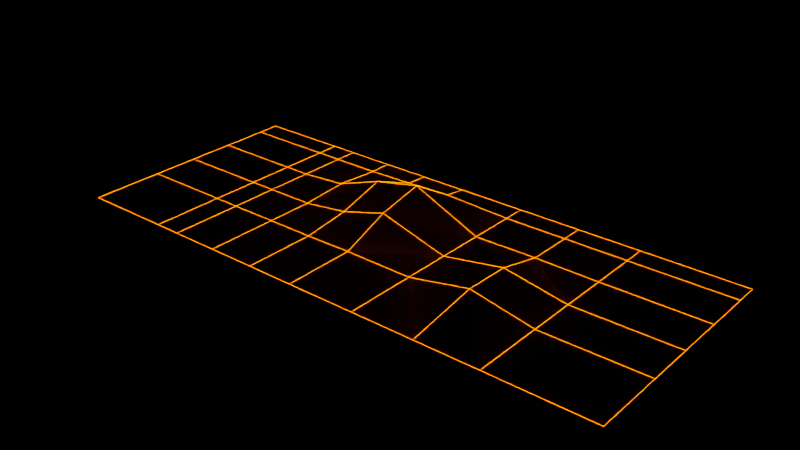 # Source: desert-car.blend  (saved by Blender 3.2.0; exported with 4.5.12 LTS)
import bpy
from mathutils import Matrix  # noqa: F401  (used for matrix-valued properties, if any)

bpy.ops.wm.read_factory_settings(use_empty=True)
scene = bpy.context.scene
scene.name = 'DESERT'

# ---- materials (node trees are filled in below, after node groups)
mat_desert = bpy.data.materials.new('DESERT')
mat_desert.use_backface_culling = True
mat_desert.use_transparent_shadow = False
mat_wireframe = bpy.data.materials.new('WIREFRAME')
mat_wireframe.use_transparent_shadow = False

# ---- material node trees
mat_desert.use_nodes = True; mat_desert.node_tree.nodes.clear()
_N = mat_desert.node_tree.nodes; _L = mat_desert.node_tree.links
n0 = _N.new('ShaderNodeBsdfPrincipled'); n0.name = 'Principled BSDF'; n0.location = (10, 300)
n0.distribution = 'GGX'
n0.subsurface_method = 'RANDOM_WALK_SKIN'
n0.inputs[0].default_value = (0.2667, 0.138, 0.01935, 1.0)
n0.inputs[2].default_value = 1.0
n0.inputs[3].default_value = 1.45
n0.inputs[14].default_value = (0.6333, 0.569, 0.5097, 1.0)
n0.inputs[27].default_value = (0.0, 0.0, 0.0, 1.0)
n0.inputs[28].default_value = 1.0
n1 = _N.new('ShaderNodeOutputMaterial'); n1.name = 'Material Output'; n1.location = (300, 300)
_L.new(n0.outputs[0], n1.inputs[0])
n1.is_active_output = True
mat_wireframe.use_nodes = True; mat_wireframe.node_tree.nodes.clear()
_N = mat_wireframe.node_tree.nodes; _L = mat_wireframe.node_tree.links
n0 = _N.new('ShaderNodeBsdfPrincipled'); n0.name = 'Principled BSDF'; n0.location = (10, 300)
n0.distribution = 'GGX'
n0.subsurface_method = 'RANDOM_WALK_SKIN'
n0.inputs[0].default_value = (0.8, 0.1064, 0.0, 1.0)
n0.inputs[2].default_value = 0.2
n0.inputs[3].default_value = 1.45
n0.inputs[14].default_value = (0.9, 0.5532, 0.5, 1.0)
n0.inputs[27].default_value = (1.0, 0.146, 0.0, 1.0)
n0.inputs[28].default_value = 23.6
n1 = _N.new('ShaderNodeOutputMaterial'); n1.name = 'Material Output'; n1.location = (300, 300)
_L.new(n0.outputs[0], n1.inputs[0])
n1.is_active_output = True

# ---- meshes
me_desert = bpy.data.meshes.new('DESERT')
me_desert.from_pydata([(-500.0, -500.0, 0.0), (500.0, -500.0, 0.0), (-500.0, 500.0, 0.0), (500.0, 500.0, 0.0), (-500.0, 403.1, 0.0), (-500.0, 203.1, 0.0), (-500.0, 3.101, 0.0), (-500.0, -196.9, 0.0), (500.0, -196.9, 0.2444), (500.0, 3.101, 0.5469), (500.0, 203.1, 0.0), (500.0, 403.1, 0.0), (-389.5, -500.0, 0.0), (-189.5, -500.0, 0.0), (10.47, -500.0, 0.0), (210.5, -500.0, 0.0), (210.5, 500.0, 0.0), (10.47, 500.0, 0.0), (-189.5, 500.0, 0.0), (-389.5, 500.0, 0.0), (210.5, -196.9, 2.856), (10.47, -196.9, 0.0), (-189.5, -196.9, 0.0), (-389.5, -196.9, 0.0), (210.5, 3.101, 83.04), (10.47, 3.101, 26.29), (-189.5, 3.101, 0.0), (-389.5, 3.101, 0.0), (210.5, 203.1, 125.2), (10.47, 203.1, 84.4), (-189.5, 203.1, 14.28), (-389.5, 203.1, 0.0), (210.5, 403.1, 12.17), (10.47, 403.1, 5.396), (-189.5, 403.1, 0.0), (-389.5, 403.1, 0.0), (1031.0, -500.0, 0.0), (1031.0, 500.0, 0.0), (1031.0, -196.9, 0.08625), (1031.0, 3.101, 0.008234), (1031.0, 203.1, 0.0), (1031.0, 403.1, 0.0), (765.3, 403.1, 0.0), (765.3, 500.0, 0.0), (765.3, 203.1, 2.676), (765.3, -196.9, 53.12), (765.3, 3.101, 47.57), (765.3, -500.0, 0.0), (1466.0, -500.0, 0.0), (1466.0, 500.0, 0.0), (1466.0, -196.9, 0.08625), (1466.0, 3.101, 0.008234), (1466.0, 203.1, 0.0), (1466.0, 403.1, 0.0), (-874.2, -500.0, 0.0), (-874.2, 500.0, 0.0), (-874.2, 403.1, 0.0), (-874.2, 203.1, 0.0), (-874.2, 3.101, 0.0), (-874.2, -196.9, 0.0)], [], [(32, 11, 3, 16), (15, 1, 8, 20), (20, 8, 9, 24), (24, 9, 10, 28), (28, 10, 11, 32), (5, 31, 35, 4), (31, 30, 34, 35), (30, 29, 33, 34), (29, 28, 32, 33), (6, 27, 31, 5), (27, 26, 30, 31), (26, 25, 29, 30), (25, 24, 28, 29), (7, 23, 27, 6), (23, 22, 26, 27), (22, 21, 25, 26), (21, 20, 24, 25), (0, 12, 23, 7), (12, 13, 22, 23), (13, 14, 21, 22), (14, 15, 20, 21), (4, 35, 19, 2), (35, 34, 18, 19), (34, 33, 17, 18), (33, 32, 16, 17), (43, 42, 41, 37), (42, 44, 40, 41), (46, 45, 38, 39), (44, 46, 39, 40), (45, 47, 36, 38), (8, 1, 47, 45), (10, 9, 46, 44), (9, 8, 45, 46), (11, 10, 44, 42), (3, 11, 42, 43), (41, 40, 52, 53), (39, 38, 50, 51), (37, 41, 53, 49), (40, 39, 51, 52), (38, 36, 48, 50), (4, 2, 55, 56), (0, 7, 59, 54), (7, 6, 58, 59), (5, 4, 56, 57), (6, 5, 57, 58)])
_uv = me_desert.uv_layers.new(name='UVMap')
_uv.uv.foreach_set('vector', [0.7105, 0.9031, 1.0, 0.9031, 1.0, 1.0, 0.7105, 1.0, 0.7105, 0.0, 1.0, 0.0, 1.0, 0.3031, 0.7105, 0.3031, 0.7105, 0.3031, 1.0, 0.3031, 1.0, 0.5031, 0.7105, 0.5031, 0.7105, 0.5031, 1.0, 0.5031, 1.0, 0.7031, 0.7105, 0.7031, 0.7105, 0.7031, 1.0, 0.7031, 1.0, 0.9031, 0.7105, 0.9031, 0.0, 0.7031, 0.1105, 0.7031, 0.1105, 0.9031, 0.0, 0.9031, 0.1105, 0.7031, 0.3105, 0.7031, 0.3105, 0.9031, 0.1105, 0.9031, 0.3105, 0.7031, 0.5105, 0.7031, 0.5105, 0.9031, 0.3105, 0.9031, 0.5105, 0.7031, 0.7105, 0.7031, 0.7105, 0.9031, 0.5105, 0.9031, 0.0, 0.5031, 0.1105, 0.5031, 0.1105, 0.7031, 0.0, 0.7031, 0.1105, 0.5031, 0.3105, 0.5031, 0.3105, 0.7031, 0.1105, 0.7031, 0.3105, 0.5031, 0.5105, 0.5031, 0.5105, 0.7031, 0.3105, 0.7031, 0.5105, 0.5031, 0.7105, 0.5031, 0.7105, 0.7031, 0.5105, 0.7031, 0.0, 0.3031, 0.1105, 0.3031, 0.1105, 0.5031, 0.0, 0.5031, 0.1105, 0.3031, 0.3105, 0.3031, 0.3105, 0.5031, 0.1105, 0.5031, 0.3105, 0.3031, 0.5105, 0.3031, 0.5105, 0.5031, 0.3105, 0.5031, 0.5105, 0.3031, 0.7105, 0.3031, 0.7105, 0.5031, 0.5105, 0.5031, 0.0, 0.0, 0.1105, 0.0, 0.1105, 0.3031, 0.0, 0.3031, 0.1105, 0.0, 0.3105, 0.0, 0.3105, 0.3031, 0.1105, 0.3031, 0.3105, 0.0, 0.5105, 0.0, 0.5105, 0.3031, 0.3105, 0.3031, 0.5105, 0.0, 0.7105, 0.0, 0.7105, 0.3031, 0.5105, 0.3031, 0.0, 0.9031, 0.1105, 0.9031, 0.1105, 1.0, 0.0, 1.0, 0.1105, 0.9031, 0.3105, 0.9031, 0.3105, 1.0, 0.1105, 1.0, 0.3105, 0.9031, 0.5105, 0.9031, 0.5105, 1.0, 0.3105, 1.0, 0.5105, 0.9031, 0.7105, 0.9031, 0.7105, 1.0, 0.5105, 1.0, 1.0, 1.0, 1.0, 0.9031, 1.0, 0.9031, 1.0, 1.0, 1.0, 0.9031, 1.0, 0.7031, 1.0, 0.7031, 1.0, 0.9031, 1.0, 0.5031, 1.0, 0.3031, 1.0, 0.3031, 1.0, 0.5031, 1.0, 0.7031, 1.0, 0.5031, 1.0, 0.5031, 1.0, 0.7031, 1.0, 0.3031, 1.0, 0.0, 1.0, 0.0, 1.0, 0.3031, 1.0, 0.3031, 1.0, 0.0, 1.0, 0.0, 1.0, 0.3031, 1.0, 0.7031, 1.0, 0.5031, 1.0, 0.5031, 1.0, 0.7031, 1.0, 0.5031, 1.0, 0.3031, 1.0, 0.3031, 1.0, 0.5031, 1.0, 0.9031, 1.0, 0.7031, 1.0, 0.7031, 1.0, 0.9031, 1.0, 1.0, 1.0, 0.9031, 1.0, 0.9031, 1.0, 1.0, 1.0, 0.9031, 1.0, 0.7031, 1.0, 0.7031, 1.0, 0.9031, 1.0, 0.5031, 1.0, 0.3031, 1.0, 0.3031, 1.0, 0.5031, 1.0, 1.0, 1.0, 0.9031, 1.0, 0.9031, 1.0, 1.0, 1.0, 0.7031, 1.0, 0.5031, 1.0, 0.5031, 1.0, 0.7031, 1.0, 0.3031, 1.0, 0.0, 1.0, 0.0, 1.0, 0.3031, 0.0, 0.9031, 0.0, 1.0, 0.0, 1.0, 0.0, 0.9031, 0.0, 0.0, 0.0, 0.3031, 0.0, 0.3031, 0.0, 0.0, 0.0, 0.3031, 0.0, 0.5031, 0.0, 0.5031, 0.0, 0.3031, 0.0, 0.7031, 0.0, 0.9031, 0.0, 0.9031, 0.0, 0.7031, 0.0, 0.5031, 0.0, 0.7031, 0.0, 0.7031, 0.0, 0.5031])
me_desert.materials.append(mat_desert)
me_desert.use_remesh_fix_poles = True
me_desert.use_remesh_preserve_attributes = False
me_desert.update()
me_desert_004 = bpy.data.meshes.new('DESERT.004')
me_desert_004.from_pydata([(-500.0, -500.0, 0.0), (500.0, -500.0, 0.0), (-500.0, 500.0, 0.0), (500.0, 500.0, 0.0), (-500.0, 403.1, 0.0), (-500.0, 203.1, 0.0), (-500.0, 3.101, 0.0), (-500.0, -196.9, 0.0), (500.0, -196.9, 0.2444), (500.0, 3.101, 0.5469), (500.0, 203.1, 0.0), (500.0, 403.1, 0.0), (-389.5, -500.0, 0.0), (-189.5, -500.0, 0.0), (10.47, -500.0, 0.0), (210.5, -500.0, 0.0), (210.5, 500.0, 0.0), (10.47, 500.0, 0.0), (-189.5, 500.0, 0.0), (-389.5, 500.0, 0.0), (210.5, -196.9, 2.856), (10.47, -196.9, 0.0), (-189.5, -196.9, 0.0), (-389.5, -196.9, 0.0), (210.5, 3.101, 83.04), (10.47, 3.101, 26.29), (-189.5, 3.101, 0.0), (-389.5, 3.101, 0.0), (210.5, 203.1, 125.2), (10.47, 203.1, 84.4), (-189.5, 203.1, 14.28), (-389.5, 203.1, 0.0), (210.5, 403.1, 12.17), (10.47, 403.1, 5.396), (-189.5, 403.1, 0.0), (-389.5, 403.1, 0.0), (1031.0, -500.0, 0.0), (1031.0, 500.0, 0.0), (1031.0, -196.9, 0.08625), (1031.0, 3.101, 0.008234), (1031.0, 203.1, 0.0), (1031.0, 403.1, 0.0), (765.3, 403.1, 0.0), (765.3, 500.0, 0.0), (765.3, 203.1, 2.676), (765.3, -196.9, 53.12), (765.3, 3.101, 47.57), (765.3, -500.0, 0.0), (1466.0, -500.0, 0.0), (1466.0, 500.0, 0.0), (1466.0, -196.9, 0.08625), (1466.0, 3.101, 0.008234), (1466.0, 203.1, 0.0), (1466.0, 403.1, 0.0), (-874.2, -500.0, 0.0), (-874.2, 500.0, 0.0), (-874.2, 403.1, 0.0), (-874.2, 203.1, 0.0), (-874.2, 3.101, 0.0), (-874.2, -196.9, 0.0)], [], [(32, 11, 3, 16), (15, 1, 8, 20), (20, 8, 9, 24), (24, 9, 10, 28), (28, 10, 11, 32), (5, 31, 35, 4), (31, 30, 34, 35), (30, 29, 33, 34), (29, 28, 32, 33), (6, 27, 31, 5), (27, 26, 30, 31), (26, 25, 29, 30), (25, 24, 28, 29), (7, 23, 27, 6), (23, 22, 26, 27), (22, 21, 25, 26), (21, 20, 24, 25), (0, 12, 23, 7), (12, 13, 22, 23), (13, 14, 21, 22), (14, 15, 20, 21), (4, 35, 19, 2), (35, 34, 18, 19), (34, 33, 17, 18), (33, 32, 16, 17), (43, 42, 41, 37), (42, 44, 40, 41), (46, 45, 38, 39), (44, 46, 39, 40), (45, 47, 36, 38), (8, 1, 47, 45), (10, 9, 46, 44), (9, 8, 45, 46), (11, 10, 44, 42), (3, 11, 42, 43), (41, 40, 52, 53), (39, 38, 50, 51), (37, 41, 53, 49), (40, 39, 51, 52), (38, 36, 48, 50), (4, 2, 55, 56), (0, 7, 59, 54), (7, 6, 58, 59), (5, 4, 56, 57), (6, 5, 57, 58)])
_uv = me_desert_004.uv_layers.new(name='UVMap')
_uv.uv.foreach_set('vector', [0.7105, 0.9031, 1.0, 0.9031, 1.0, 1.0, 0.7105, 1.0, 0.7105, 0.0, 1.0, 0.0, 1.0, 0.3031, 0.7105, 0.3031, 0.7105, 0.3031, 1.0, 0.3031, 1.0, 0.5031, 0.7105, 0.5031, 0.7105, 0.5031, 1.0, 0.5031, 1.0, 0.7031, 0.7105, 0.7031, 0.7105, 0.7031, 1.0, 0.7031, 1.0, 0.9031, 0.7105, 0.9031, 0.0, 0.7031, 0.1105, 0.7031, 0.1105, 0.9031, 0.0, 0.9031, 0.1105, 0.7031, 0.3105, 0.7031, 0.3105, 0.9031, 0.1105, 0.9031, 0.3105, 0.7031, 0.5105, 0.7031, 0.5105, 0.9031, 0.3105, 0.9031, 0.5105, 0.7031, 0.7105, 0.7031, 0.7105, 0.9031, 0.5105, 0.9031, 0.0, 0.5031, 0.1105, 0.5031, 0.1105, 0.7031, 0.0, 0.7031, 0.1105, 0.5031, 0.3105, 0.5031, 0.3105, 0.7031, 0.1105, 0.7031, 0.3105, 0.5031, 0.5105, 0.5031, 0.5105, 0.7031, 0.3105, 0.7031, 0.5105, 0.5031, 0.7105, 0.5031, 0.7105, 0.7031, 0.5105, 0.7031, 0.0, 0.3031, 0.1105, 0.3031, 0.1105, 0.5031, 0.0, 0.5031, 0.1105, 0.3031, 0.3105, 0.3031, 0.3105, 0.5031, 0.1105, 0.5031, 0.3105, 0.3031, 0.5105, 0.3031, 0.5105, 0.5031, 0.3105, 0.5031, 0.5105, 0.3031, 0.7105, 0.3031, 0.7105, 0.5031, 0.5105, 0.5031, 0.0, 0.0, 0.1105, 0.0, 0.1105, 0.3031, 0.0, 0.3031, 0.1105, 0.0, 0.3105, 0.0, 0.3105, 0.3031, 0.1105, 0.3031, 0.3105, 0.0, 0.5105, 0.0, 0.5105, 0.3031, 0.3105, 0.3031, 0.5105, 0.0, 0.7105, 0.0, 0.7105, 0.3031, 0.5105, 0.3031, 0.0, 0.9031, 0.1105, 0.9031, 0.1105, 1.0, 0.0, 1.0, 0.1105, 0.9031, 0.3105, 0.9031, 0.3105, 1.0, 0.1105, 1.0, 0.3105, 0.9031, 0.5105, 0.9031, 0.5105, 1.0, 0.3105, 1.0, 0.5105, 0.9031, 0.7105, 0.9031, 0.7105, 1.0, 0.5105, 1.0, 1.0, 1.0, 1.0, 0.9031, 1.0, 0.9031, 1.0, 1.0, 1.0, 0.9031, 1.0, 0.7031, 1.0, 0.7031, 1.0, 0.9031, 1.0, 0.5031, 1.0, 0.3031, 1.0, 0.3031, 1.0, 0.5031, 1.0, 0.7031, 1.0, 0.5031, 1.0, 0.5031, 1.0, 0.7031, 1.0, 0.3031, 1.0, 0.0, 1.0, 0.0, 1.0, 0.3031, 1.0, 0.3031, 1.0, 0.0, 1.0, 0.0, 1.0, 0.3031, 1.0, 0.7031, 1.0, 0.5031, 1.0, 0.5031, 1.0, 0.7031, 1.0, 0.5031, 1.0, 0.3031, 1.0, 0.3031, 1.0, 0.5031, 1.0, 0.9031, 1.0, 0.7031, 1.0, 0.7031, 1.0, 0.9031, 1.0, 1.0, 1.0, 0.9031, 1.0, 0.9031, 1.0, 1.0, 1.0, 0.9031, 1.0, 0.7031, 1.0, 0.7031, 1.0, 0.9031, 1.0, 0.5031, 1.0, 0.3031, 1.0, 0.3031, 1.0, 0.5031, 1.0, 1.0, 1.0, 0.9031, 1.0, 0.9031, 1.0, 1.0, 1.0, 0.7031, 1.0, 0.5031, 1.0, 0.5031, 1.0, 0.7031, 1.0, 0.3031, 1.0, 0.0, 1.0, 0.0, 1.0, 0.3031, 0.0, 0.9031, 0.0, 1.0, 0.0, 1.0, 0.0, 0.9031, 0.0, 0.0, 0.0, 0.3031, 0.0, 0.3031, 0.0, 0.0, 0.0, 0.3031, 0.0, 0.5031, 0.0, 0.5031, 0.0, 0.3031, 0.0, 0.7031, 0.0, 0.9031, 0.0, 0.9031, 0.0, 0.7031, 0.0, 0.5031, 0.0, 0.7031, 0.0, 0.7031, 0.0, 0.5031])
me_desert_004.materials.append(mat_wireframe)
me_desert_004.use_remesh_fix_poles = True
me_desert_004.use_remesh_preserve_attributes = False
me_desert_004.update()

# ---- objects
ob_desert = bpy.data.objects.new('DESERT', me_desert)
ob_desert_002 = bpy.data.objects.new('DESERT.002', me_desert_004)

# ---- transforms, parenting, visibility, modifiers, constraints
ob_desert.location = (0.0, 0.0, 0.0)
ob_desert_002.location = (0.0, 0.0, 0.2)
_m = ob_desert_002.modifiers.new('Wireframe', 'WIREFRAME')
_m.thickness = 0.5

# ---- collection membership
scene.collection.objects.link(ob_desert)
scene.collection.objects.link(ob_desert_002)

# ---- scene / render settings (as saved in the file)
scene.frame_start = 1; scene.frame_end = 250; scene.frame_set(223)
scene.render.engine = 'BLENDER_EEVEE_NEXT'
scene.render.image_settings.exr_codec = 'NONE'
scene.render.simplify_subdivision_render = 0
scene.render.simplify_child_particles_render = 0.0
scene.cycles.sampling_pattern = 'TABULATED_SOBOL'
scene.cycles.use_light_tree = False
scene.view_settings.view_transform = 'Filmic'
bpy.context.view_layer.update()

# ---- added for rendering (the .blend has no active camera): camera
cam_auto = bpy.data.cameras.new('AutoCamera')
cam_auto.lens = 50.0
cam_auto.sensor_width = 36.0
cam_auto.clip_end = 41372.9
ob_auto_camera = bpy.data.objects.new('AutoCamera', cam_auto)
scene.collection.objects.link(ob_auto_camera)
ob_auto_camera.location = (2653.33, -2828.93, 1948.77)
ob_auto_camera.rotation_euler = (1.09748, -7.21219e-08, 0.694738)
scene.camera = ob_auto_camera
bpy.context.view_layer.update()

